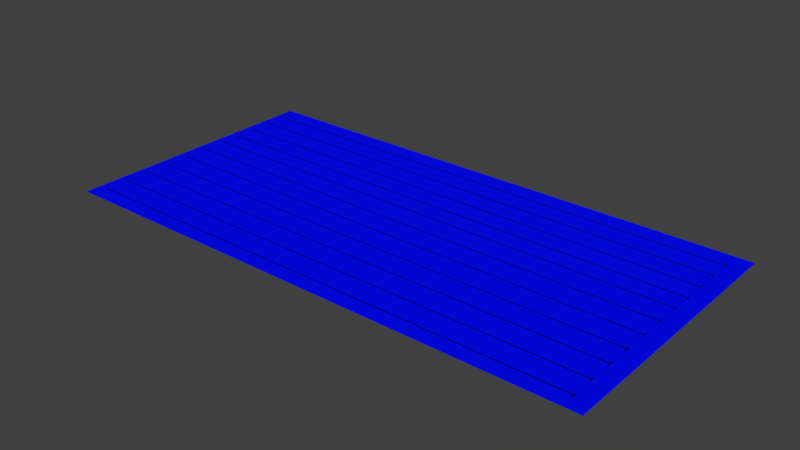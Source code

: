 # Source: water_bottom2.blend  (saved by Blender 2.79.0; exported with 4.5.12 LTS)
import bpy
from mathutils import Matrix  # noqa: F401  (used for matrix-valued properties, if any)

bpy.ops.wm.read_factory_settings(use_empty=True)
scene = bpy.context.scene
scene.name = 'Scene'

# ---- collections
col_collection_1 = bpy.data.collections.new('Collection 1'); scene.collection.children.link(col_collection_1)

# ---- materials (node trees are filled in below, after node groups)
mat_material_001 = bpy.data.materials.new('Material.001')
mat_material_001.alpha_threshold = 0.0
mat_material_001.use_transparent_shadow = False
mat_material_001.diffuse_color = (0.0, 0.003427, 1.0, 1.0)
mat_material_001.roughness = 0.5
mat_material_002 = bpy.data.materials.new('Material.002')
mat_material_002.alpha_threshold = 0.0
mat_material_002.use_transparent_shadow = False
mat_material_002.diffuse_color = (0.0, 0.0, 0.0, 1.0)
mat_material_002.roughness = 0.5

# ---- material node trees

# ---- world
world_world = bpy.data.worlds.new('World'); scene.world = world_world
world_world.color = (0.05088, 0.05088, 0.05088)
world_world.use_sun_shadow = False
world_world.sun_shadow_jitter_overblur = 0.0
world_world.cycles.sampling_method = 'MANUAL'

# ---- meshes
me_plane_043 = bpy.data.meshes.new('Plane.043')
me_plane_043.from_pydata([(-0.9995, -1.0, -0.0004099), (1.0, -1.0, -0.0004099), (-0.9995, 0.9998, -0.0004099), (1.0, 0.9998, -0.0004099), (0.9347, -0.726, 0.009668), (0.9387, -0.726, 0.009668), (0.9347, -0.6812, 0.009668), (0.9387, -0.6812, 0.009668), (-0.9609, -0.7251, 0.003874), (-0.9568, -0.7251, 0.003892), (-0.9609, -0.6803, 0.003874), (-0.9568, -0.6803, 0.003892), (-0.9591, -0.707, 0.005462), (0.936, -0.707, 0.01387), (-0.9591, -0.699, 0.005462), (0.936, -0.699, 0.01387), (0.9347, -0.9046, 0.009668), (0.9387, -0.9046, 0.009668), (0.9347, -0.8598, 0.009668), (0.9387, -0.8598, 0.009668), (-0.9609, -0.9038, 0.003874), (-0.9568, -0.9038, 0.003892), (-0.9609, -0.859, 0.003874), (-0.9568, -0.859, 0.003892), (-0.9591, -0.8856, 0.005462), (0.936, -0.8856, 0.01387), (-0.9591, -0.8776, 0.005462), (0.936, -0.8776, 0.01387), (0.9347, 0.832, 0.009668), (0.9387, 0.832, 0.009668), (0.9347, 0.8768, 0.009668), (0.9387, 0.8768, 0.009668), (-0.9609, 0.8329, 0.003874), (-0.9568, 0.8329, 0.003892), (-0.9609, 0.8777, 0.003874), (-0.9568, 0.8777, 0.003892), (-0.9591, 0.851, 0.005462), (0.936, 0.851, 0.01387), (-0.9591, 0.859, 0.005462), (0.936, 0.859, 0.01387), (0.9347, 0.6677, 0.009668), (0.9387, 0.6677, 0.009668), (0.9347, 0.7125, 0.009668), (0.9387, 0.7125, 0.009668), (-0.9609, 0.6685, 0.003874), (-0.9568, 0.6685, 0.003892), (-0.9609, 0.7133, 0.003874), (-0.9568, 0.7133, 0.003892), (-0.9591, 0.6867, 0.005462), (0.936, 0.6867, 0.01387), (-0.9591, 0.6947, 0.005462), (0.936, 0.6947, 0.01387), (0.9347, 0.4968, 0.009668), (0.9387, 0.4968, 0.009668), (0.9347, 0.5416, 0.009668), (0.9387, 0.5416, 0.009668), (-0.9609, 0.4976, 0.003874), (-0.9568, 0.4976, 0.003892), (-0.9609, 0.5424, 0.003874), (-0.9568, 0.5424, 0.003892), (-0.9591, 0.5158, 0.005462), (0.936, 0.5158, 0.01387), (-0.9591, 0.5238, 0.005462), (0.936, 0.5238, 0.01387), (0.9347, 0.3337, 0.009668), (0.9387, 0.3337, 0.009668), (0.9347, 0.3785, 0.009668), (0.9387, 0.3785, 0.009668), (-0.9609, 0.3345, 0.003874), (-0.9568, 0.3345, 0.003892), (-0.9609, 0.3793, 0.003874), (-0.9568, 0.3793, 0.003892), (-0.9591, 0.3527, 0.005462), (0.936, 0.3527, 0.01387), (-0.9591, 0.3607, 0.005462), (0.936, 0.3607, 0.01387), (0.9347, 0.1836, 0.009668), (0.9387, 0.1836, 0.009668), (0.9347, 0.2284, 0.009668), (0.9387, 0.2284, 0.009668), (-0.9609, 0.1845, 0.003874), (-0.9568, 0.1845, 0.003892), (-0.9609, 0.2293, 0.003874), (-0.9568, 0.2293, 0.003892), (-0.9591, 0.2026, 0.005462), (0.936, 0.2026, 0.01387), (-0.9591, 0.2106, 0.005462), (0.936, 0.2106, 0.01387), (0.9347, 0.002886, 0.009668), (0.9387, 0.002886, 0.009668), (0.9347, 0.04769, 0.009668), (0.9387, 0.04769, 0.009668), (-0.9609, 0.003742, 0.003874), (-0.9568, 0.003742, 0.003892), (-0.9609, 0.04854, 0.003874), (-0.9568, 0.04854, 0.003892), (-0.9591, 0.02188, 0.005462), (0.936, 0.02188, 0.01387), (-0.9591, 0.02988, 0.005462), (0.936, 0.02988, 0.01387), (0.9347, -0.1801, 0.009668), (0.9387, -0.1801, 0.009668), (0.9347, -0.1353, 0.009668), (0.9387, -0.1353, 0.009668), (-0.9609, -0.1792, 0.003874), (-0.9568, -0.1792, 0.003892), (-0.9609, -0.1344, 0.003874), (-0.9568, -0.1344, 0.003892), (-0.9591, -0.1611, 0.005462), (0.936, -0.1611, 0.01387), (-0.9591, -0.1531, 0.005462), (0.936, -0.1531, 0.01387), (0.9347, -0.3625, 0.009668), (0.9387, -0.3625, 0.009668), (0.9347, -0.3177, 0.009668), (0.9387, -0.3177, 0.009668), (-0.9609, -0.3616, 0.003874), (-0.9568, -0.3616, 0.003892), (-0.9609, -0.3168, 0.003874), (-0.9568, -0.3168, 0.003892), (-0.9591, -0.3435, 0.005462), (0.936, -0.3435, 0.01387), (-0.9591, -0.3355, 0.005462), (0.936, -0.3355, 0.01387), (0.9347, -0.543, 0.009668), (0.9387, -0.543, 0.009668), (0.9347, -0.4982, 0.009668), (0.9387, -0.4982, 0.009668), (-0.9609, -0.5421, 0.003874), (-0.9568, -0.5421, 0.003892), (-0.9609, -0.4973, 0.003874), (-0.9568, -0.4973, 0.003892), (-0.9591, -0.524, 0.005462), (0.936, -0.524, 0.01387), (-0.9591, -0.516, 0.005462), (0.936, -0.516, 0.01387)], [], [(0, 1, 3, 2), (4, 5, 7, 6), (8, 9, 11, 10), (12, 13, 15, 14), (16, 17, 19, 18), (20, 21, 23, 22), (24, 25, 27, 26), (28, 29, 31, 30), (32, 33, 35, 34), (36, 37, 39, 38), (40, 41, 43, 42), (44, 45, 47, 46), (48, 49, 51, 50), (52, 53, 55, 54), (56, 57, 59, 58), (60, 61, 63, 62), (64, 65, 67, 66), (68, 69, 71, 70), (72, 73, 75, 74), (76, 77, 79, 78), (80, 81, 83, 82), (84, 85, 87, 86), (88, 89, 91, 90), (92, 93, 95, 94), (96, 97, 99, 98), (100, 101, 103, 102), (104, 105, 107, 106), (108, 109, 111, 110), (112, 113, 115, 114), (116, 117, 119, 118), (120, 121, 123, 122), (124, 125, 127, 126), (128, 129, 131, 130), (132, 133, 135, 134)])
me_plane_043.polygons.foreach_set('material_index', [0, 1, 1, 1, 1, 1, 1, 1, 1, 1, 1, 1, 1, 1, 1, 1, 1, 1, 1, 1, 1, 1, 1, 1, 1, 1, 1, 1, 1, 1, 1, 1, 1, 1])
me_plane_043.materials.append(mat_material_001)
me_plane_043.materials.append(mat_material_002)
me_plane_043.use_remesh_preserve_volume = False
me_plane_043.use_remesh_preserve_attributes = False
me_plane_043.use_mirror_vertex_groups = False
me_plane_043.update()

# ---- objects
ob_plane_001 = bpy.data.objects.new('Plane.001', me_plane_043)

# ---- transforms, parenting, visibility, modifiers, constraints
ob_plane_001.location = (0.08042, -30.21, 2.782)
ob_plane_001.scale = (25.0, 12.5, 1.0)
ob_plane_001.lineart.crease_threshold = 0.0

# ---- collection membership
col_collection_1.objects.link(ob_plane_001)

# ---- scene / render settings (as saved in the file)
scene.frame_start = 1; scene.frame_end = 250; scene.frame_set(1)
scene.render.engine = 'BLENDER_EEVEE_NEXT'
scene.render.resolution_percentage = 50
scene.render.dither_intensity = 0.0
scene.cycles.use_denoising = False
scene.cycles.samples = 128
scene.cycles.sampling_pattern = 'TABULATED_SOBOL'
scene.cycles.use_adaptive_sampling = False
scene.cycles.use_light_tree = False
scene.cycles.blur_glossy = 0.0
scene.cycles.sample_clamp_indirect = 0.0
scene.view_settings.view_transform = 'Standard'
bpy.context.view_layer.update()

# ---- added for rendering (the .blend has no active camera and no usable light): camera, sun
cam_auto = bpy.data.cameras.new('AutoCamera')
cam_auto.lens = 50.0
cam_auto.sensor_width = 36.0
cam_auto.clip_end = 1000.0
ob_auto_camera = bpy.data.objects.new('AutoCamera', cam_auto)
scene.collection.objects.link(ob_auto_camera)
ob_auto_camera.location = (51.8144, -92.2766, 44.1659)
ob_auto_camera.rotation_euler = (1.09748, -7.21219e-08, 0.694738)
scene.camera = ob_auto_camera
light_auto_sun = bpy.data.lights.new('AutoSun', 'SUN')
light_auto_sun.energy = 3.0
light_auto_sun.angle = 0.0523599
ob_auto_sun = bpy.data.objects.new('AutoSun', light_auto_sun)
scene.collection.objects.link(ob_auto_sun)
ob_auto_sun.rotation_euler = (0.872665, 0.174533, 0.523599)
bpy.context.view_layer.update()
